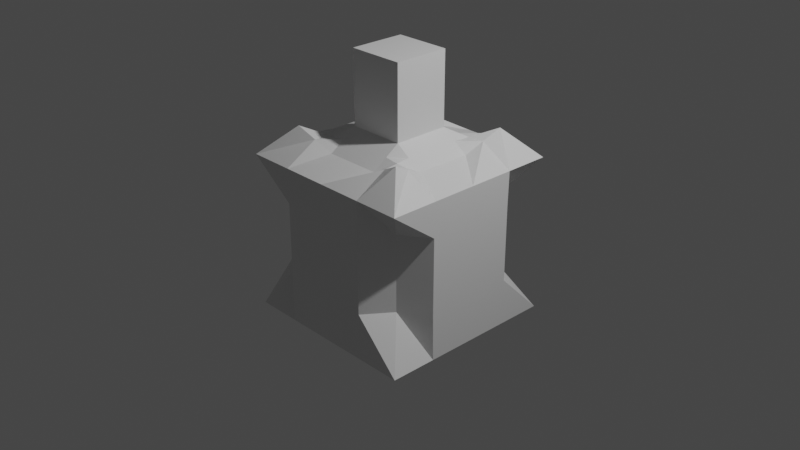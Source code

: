 # Source: Bottle2.blend  (saved by Blender 2.81.16; exported with 4.5.12 LTS)
import bpy
from mathutils import Matrix  # noqa: F401  (used for matrix-valued properties, if any)

bpy.ops.wm.read_factory_settings(use_empty=True)
scene = bpy.context.scene
scene.name = 'Scene'

# ---- collections
col_collection = bpy.data.collections.new('Collection'); scene.collection.children.link(col_collection)

# ---- materials (node trees are filled in below, after node groups)
mat_material = bpy.data.materials.new('Material')
mat_material.alpha_threshold = 0.0
mat_material.use_transparent_shadow = False
mat_material.line_color = (0.0, 0.0, 0.0, 1.0)

# ---- material node trees
mat_material.use_nodes = True; mat_material.node_tree.nodes.clear()
_N = mat_material.node_tree.nodes; _L = mat_material.node_tree.links
n0 = _N.new('ShaderNodeOutputMaterial'); n0.name = 'Material Output'; n0.location = (300, 300)
n1 = _N.new('ShaderNodeBsdfPrincipled'); n1.name = 'Principled BSDF'; n1.location = (10, 300)
n1.distribution = 'GGX'
n1.subsurface_method = 'BURLEY'
n1.inputs[2].default_value = 0.4
n1.inputs[3].default_value = 1.45
n1.inputs[27].default_value = (0.0, 0.0, 0.0, 1.0)
n1.inputs[28].default_value = 1.0
_L.new(n1.outputs[0], n0.inputs[0])
n0.is_active_output = True

# ---- world
world_world = bpy.data.worlds.new('World'); scene.world = world_world
world_world.use_nodes = True; world_world.node_tree.nodes.clear()
_N = world_world.node_tree.nodes; _L = world_world.node_tree.links
n0 = _N.new('ShaderNodeOutputWorld'); n0.name = 'World Output'; n0.location = (300, 300)
n1 = _N.new('ShaderNodeBackground'); n1.name = 'Background'; n1.location = (10, 300)
n1.inputs[0].default_value = (0.05088, 0.05088, 0.05088, 1.0)
_L.new(n1.outputs[0], n0.inputs[0])
n0.is_active_output = True
world_world.color = (0.05088, 0.05088, 0.05088)
world_world.use_sun_shadow = False
world_world.sun_shadow_jitter_overblur = 0.0

# ---- cameras
cam_camera = bpy.data.cameras.new('Camera')
cam_camera.clip_end = 100.0
cam_camera.ortho_scale = 7.314

# ---- lights
light_light = bpy.data.lights.new('Light', 'POINT')
light_light.transmission_factor = 0.0
light_light.energy = 1000.0
light_light.shadow_soft_size = 0.1
light_light.shadow_maximum_resolution = 0.006
light_light.use_absolute_resolution = True

# ---- meshes
me_cube = bpy.data.meshes.new('Cube')
me_cube.from_pydata([(1.0, 1.0, -1.0), (1.0, -1.0, -1.0), (-1.0, 1.0, -1.0), (-1.0, -1.0, -1.0), (-1.0, 0.0, -1.0), (-0.3069, -0.3069, 1.79), (1.0, 0.0, -1.0), (0.0, 1.0, -1.0), (-0.3069, 0.3069, 1.79), (0.0, -1.0, -1.0), (0.3069, 0.3069, 1.79), (0.0, 0.0, -1.0), (0.3069, -0.3069, 1.79), (0.7106, 0.7146, 0.0), (-0.7106, -0.7068, 0.0), (0.7106, -0.7068, 0.0), (-0.7106, 0.7146, 0.0), (1.0, 0.0, 0.0), (-1.0, 0.0, 0.0), (0.0, 1.0, 0.0), (0.0, -1.0, 0.0), (0.7106, 0.7146, -0.5), (0.7106, -0.7068, -0.5), (-0.7106, 0.7146, -0.5), (1.0, 0.0, -0.5), (-1.0, 0.0, -0.5), (0.0, 1.0, -0.5), (0.0, -1.0, -0.5), (-0.7106, -0.7068, -0.5), (-0.7106, -0.7068, 0.3224), (0.7106, 0.7146, 0.3224), (0.7106, -0.7068, 0.3224), (-0.7106, 0.7146, 0.3224), (1.0, 0.0, 0.5), (-1.0, 0.0, 0.5), (0.0, 1.0, 0.5), (0.0, -1.0, 0.5), (0.6931, 0.6931, 1.0), (1.0, 1.0, 0.6931), (0.6931, -0.6931, 1.0), (1.0, -1.0, 0.6931), (-0.6931, 0.6931, 1.0), (-1.0, 1.0, 0.6931), (-0.6931, -0.6931, 1.0), (-1.0, -1.0, 0.6931), (1.0, 0.0, 0.6931), (0.6082, 0.3069, 0.7949), (0.6082, -0.3069, 0.7949), (-1.0, 0.0, 0.6931), (-0.6082, -0.3069, 0.7949), (-0.6082, 0.3069, 0.7949), (0.0, -1.0, 0.6931), (0.3069, -0.6082, 0.7949), (-0.3069, -0.6082, 0.7949), (0.0, 1.0, 0.6931), (-0.3069, 0.6082, 0.7949), (0.3069, 0.6082, 0.7949), (0.3069, -0.3069, 1.0), (0.3069, 0.3069, 1.0), (-0.3069, 0.3069, 1.0), (-0.3069, -0.3069, 1.0), (0.5, -1.0, -1.0), (0.5, 1.0, -1.0), (0.5, 0.0, -1.0), (0.5, -1.0, 0.0), (0.5, 1.0, 0.0), (0.5, 1.0, -0.5), (0.5, -1.0, -0.5), (0.5, -1.0, 0.3224), (0.5, 1.0, 0.3224), (0.5, 0.6507, 0.8975), (0.5, 1.0, 0.6931), (0.4575, -0.3069, 0.8975), (0.4575, 0.3069, 0.8975), (0.5, -0.6507, 0.8975), (0.5, -1.0, 0.6931), (-0.5, 1.0, -1.0), (-0.5, 0.0, -1.0), (-0.5, -1.0, -1.0), (-0.5, 1.0, 0.0), (-0.5, -1.0, 0.0), (-0.5, -1.0, -0.5), (-0.5, 1.0, -0.5), (-0.5, 1.0, 0.3224), (-0.5, -1.0, 0.3224), (-0.5, -0.6507, 0.8975), (-0.5, -1.0, 0.6931), (-0.5, 0.6507, 0.8975), (-0.5, 1.0, 0.6931), (-0.4575, -0.3069, 0.8975), (-0.4575, 0.3069, 0.8975), (1.0, 0.5068, -1.0), (-1.0, 0.5068, -1.0), (0.0, 0.5068, -1.0), (1.0, 0.4989, 0.0), (-1.0, 0.4989, 0.0), (-1.0, 0.4989, -0.5), (1.0, 0.4989, -0.5), (1.0, 0.4989, 0.3224), (-1.0, 0.4989, 0.3224), (-0.6512, 0.5026, 0.8989), (-1.0, 0.5068, 0.6931), (0.6512, 0.5026, 0.8989), (1.0, 0.5068, 0.6931), (-0.3069, 0.4596, 0.8961), (0.3069, 0.4596, 0.8961), (0.4791, 0.4811, 0.8975), (0.5, 0.5068, -1.0), (-0.5, 0.5068, -1.0), (-0.4791, 0.4811, 0.8975), (-1.0, -0.4934, -1.0), (1.0, -0.4934, -1.0), (0.0, -0.4934, -1.0), (-1.0, -0.501, 0.0), (1.0, -0.501, 0.0), (1.0, -0.501, -0.5), (-1.0, -0.501, -0.5), (-1.0, -0.501, 0.3224), (1.0, -0.501, 0.3224), (0.6501, -0.4975, 0.8961), (1.0, -0.4934, 0.6931), (-0.6501, -0.4975, 0.8961), (-1.0, -0.4934, 0.6931), (-0.3069, -0.4555, 0.8988), (0.3069, -0.4555, 0.8988), (0.4785, -0.4765, 0.8975), (0.5, -0.4934, -1.0), (-0.5, -0.4934, -1.0), (-0.4785, -0.4765, 0.8975)], [], [(12, 10, 8, 5), (128, 121, 43, 85), (117, 122, 48, 34), (126, 111, 1, 61), (109, 100, 50, 90), (125, 124, 52, 74), (69, 71, 38, 30), (107, 91, 6, 63), (84, 86, 44, 29), (83, 88, 54, 35), (98, 103, 45, 33), (108, 93, 11, 77), (99, 101, 42, 32), (127, 112, 9, 78), (118, 120, 40, 31), (68, 75, 51, 36), (67, 64, 20, 27), (82, 79, 19, 26), (116, 113, 18, 25), (97, 94, 17, 24), (66, 65, 13, 21), (115, 114, 15, 22), (96, 95, 16, 23), (81, 80, 14, 28), (78, 81, 28, 3), (92, 96, 23, 2), (111, 115, 22, 1), (62, 66, 21, 0), (91, 97, 24, 6), (110, 116, 25, 4), (76, 82, 26, 7), (61, 67, 27, 9), (64, 68, 36, 20), (79, 83, 35, 19), (113, 117, 34, 18), (94, 98, 33, 17), (65, 69, 30, 13), (114, 118, 31, 15), (95, 99, 32, 16), (80, 84, 29, 14), (45, 46, 47), (48, 49, 50), (51, 52, 53), (54, 55, 56), (85, 43, 44, 86), (119, 39, 40, 120), (100, 41, 42, 101), (70, 37, 38, 71), (102, 46, 45, 103), (121, 49, 48, 122), (72, 47, 46, 73), (74, 52, 51, 75), (87, 55, 54, 88), (89, 60, 59, 90), (104, 59, 58, 105), (123, 53, 52, 124), (106, 105, 58, 73), (58, 10, 12, 57), (59, 8, 10, 58), (60, 5, 8, 59), (57, 12, 5, 60), (102, 106, 73, 46), (39, 74, 75, 40), (57, 72, 73, 58), (56, 70, 71, 54), (19, 35, 69, 65), (15, 31, 68, 64), (1, 22, 67, 61), (7, 26, 66, 62), (26, 19, 65, 66), (22, 15, 64, 67), (31, 40, 75, 68), (93, 107, 63, 11), (35, 54, 71, 69), (119, 125, 74, 39), (112, 126, 61, 9), (49, 89, 90, 50), (41, 87, 88, 42), (53, 85, 86, 51), (20, 36, 84, 80), (16, 32, 83, 79), (2, 23, 82, 76), (9, 27, 81, 78), (27, 20, 80, 81), (23, 16, 79, 82), (110, 127, 78, 3), (92, 108, 77, 4), (32, 42, 88, 83), (36, 51, 86, 84), (104, 109, 90, 59), (123, 128, 85, 53), (55, 87, 109, 104), (2, 76, 108, 92), (7, 62, 107, 93), (37, 70, 106, 102), (70, 56, 105, 106), (55, 104, 105, 56), (37, 102, 103, 38), (50, 100, 101, 48), (18, 34, 99, 95), (13, 30, 98, 94), (0, 21, 97, 91), (4, 25, 96, 92), (25, 18, 95, 96), (21, 13, 94, 97), (34, 48, 101, 99), (76, 7, 93, 108), (30, 38, 103, 98), (62, 0, 91, 107), (87, 41, 100, 109), (60, 89, 128, 123), (4, 77, 127, 110), (11, 63, 126, 112), (47, 72, 125, 119), (60, 123, 124, 57), (43, 121, 122, 44), (47, 119, 120, 45), (17, 33, 118, 114), (14, 29, 117, 113), (3, 28, 116, 110), (6, 24, 115, 111), (24, 17, 114, 115), (28, 14, 113, 116), (33, 45, 120, 118), (77, 11, 112, 127), (72, 57, 124, 125), (63, 6, 111, 126), (29, 44, 122, 117), (89, 49, 121, 128)])
_uv = me_cube.uv_layers.new(name='UVMap')
_uv.uv.foreach_set('vector', [0.7116, 0.6634, 0.7116, 0.5866, 0.7884, 0.5866, 0.7884, 0.6634, 0.8125, 0.6872, 0.8366, 0.6872, 0.8366, 0.7116, 0.8125, 0.7116, 0.5625, 0.06332, 0.5866, 0.06332, 0.5866, 0.125, 0.5625, 0.125, 0.3125, 0.6867, 0.375, 0.6867, 0.375, 0.75, 0.3125, 0.75, 0.8125, 0.5622, 0.8366, 0.5622, 0.8366, 0.5866, 0.8125, 0.5866, 0.6875, 0.6872, 0.7116, 0.6872, 0.7116, 0.7116, 0.6875, 0.7116, 0.5625, 0.4375, 0.5866, 0.4375, 0.5866, 0.5, 0.5625, 0.5, 0.3125, 0.5616, 0.375, 0.5616, 0.375, 0.625, 0.3125, 0.625, 0.5625, 0.9375, 0.5866, 0.9375, 0.5866, 1.0, 0.5625, 1.0, 0.5625, 0.3125, 0.5866, 0.3125, 0.5866, 0.375, 0.5625, 0.375, 0.5625, 0.5616, 0.5866, 0.5616, 0.5866, 0.625, 0.5625, 0.625, 0.1875, 0.5616, 0.25, 0.5616, 0.25, 0.625, 0.1875, 0.625, 0.5625, 0.1884, 0.5866, 0.1884, 0.5866, 0.25, 0.5625, 0.25, 0.1875, 0.6867, 0.25, 0.6867, 0.25, 0.75, 0.1875, 0.75, 0.5625, 0.6867, 0.5866, 0.6867, 0.5866, 0.75, 0.5625, 0.75, 0.5625, 0.8125, 0.5866, 0.8125, 0.5866, 0.875, 0.5625, 0.875, 0.4375, 0.8125, 0.5, 0.8125, 0.5, 0.875, 0.4375, 0.875, 0.4375, 0.3125, 0.5, 0.3125, 0.5, 0.375, 0.4375, 0.375, 0.4375, 0.06332, 0.5, 0.06332, 0.5, 0.125, 0.4375, 0.125, 0.4375, 0.5616, 0.5, 0.5616, 0.5, 0.625, 0.4375, 0.625, 0.4375, 0.4375, 0.5, 0.4375, 0.5, 0.5, 0.4375, 0.5, 0.4375, 0.6867, 0.5, 0.6867, 0.5, 0.75, 0.4375, 0.75, 0.4375, 0.1884, 0.5, 0.1884, 0.5, 0.25, 0.4375, 0.25, 0.4375, 0.9375, 0.5, 0.9375, 0.5, 1.0, 0.4375, 1.0, 0.375, 0.9375, 0.4375, 0.9375, 0.4375, 1.0, 0.375, 1.0, 0.375, 0.1884, 0.4375, 0.1884, 0.4375, 0.25, 0.375, 0.25, 0.375, 0.6867, 0.4375, 0.6867, 0.4375, 0.75, 0.375, 0.75, 0.375, 0.4375, 0.4375, 0.4375, 0.4375, 0.5, 0.375, 0.5, 0.375, 0.5616, 0.4375, 0.5616, 0.4375, 0.625, 0.375, 0.625, 0.375, 0.06332, 0.4375, 0.06332, 0.4375, 0.125, 0.375, 0.125, 0.375, 0.3125, 0.4375, 0.3125, 0.4375, 0.375, 0.375, 0.375, 0.375, 0.8125, 0.4375, 0.8125, 0.4375, 0.875, 0.375, 0.875, 0.5, 0.8125, 0.5625, 0.8125, 0.5625, 0.875, 0.5, 0.875, 0.5, 0.3125, 0.5625, 0.3125, 0.5625, 0.375, 0.5, 0.375, 0.5, 0.06332, 0.5625, 0.06332, 0.5625, 0.125, 0.5, 0.125, 0.5, 0.5616, 0.5625, 0.5616, 0.5625, 0.625, 0.5, 0.625, 0.5, 0.4375, 0.5625, 0.4375, 0.5625, 0.5, 0.5, 0.5, 0.5, 0.6867, 0.5625, 0.6867, 0.5625, 0.75, 0.5, 0.75, 0.5, 0.1884, 0.5625, 0.1884, 0.5625, 0.25, 0.5, 0.25, 0.5, 0.9375, 0.5625, 0.9375, 0.5625, 1.0, 0.5, 1.0, 0.5866, 0.625, 0.6634, 0.5866, 0.6634, 0.6634, 0.5866, 0.125, 0.625, 0.08664, 0.625, 0.125, 0.5866, 0.875, 0.625, 0.8366, 0.625, 0.875, 0.5866, 0.375, 0.625, 0.3366, 0.625, 0.375, 0.8125, 0.7116, 0.8366, 0.7116, 0.875, 0.75, 0.8125, 0.75, 0.6634, 0.6872, 0.6634, 0.7116, 0.5866, 0.75, 0.5866, 0.6867, 0.8366, 0.5622, 0.8366, 0.5384, 0.875, 0.5, 0.875, 0.5616, 0.6875, 0.5384, 0.6634, 0.5384, 0.625, 0.5, 0.6875, 0.5, 0.6634, 0.5622, 0.6634, 0.5866, 0.5866, 0.625, 0.5866, 0.5616, 0.8366, 0.6872, 0.8366, 0.6634, 0.875, 0.625, 0.875, 0.6867, 0.6875, 0.6634, 0.6634, 0.6634, 0.6634, 0.5866, 0.6875, 0.5866, 0.6875, 0.7116, 0.7116, 0.7116, 0.75, 0.75, 0.6875, 0.75, 0.8125, 0.5384, 0.7884, 0.5384, 0.75, 0.5, 0.8125, 0.5, 0.8125, 0.6634, 0.7884, 0.6634, 0.7884, 0.5866, 0.8125, 0.5866, 0.7884, 0.5622, 0.7884, 0.5866, 0.7116, 0.5866, 0.7116, 0.5622, 0.7884, 0.6872, 0.7884, 0.7116, 0.7116, 0.7116, 0.7116, 0.6872, 0.6875, 0.5622, 0.7116, 0.5622, 0.7116, 0.5866, 0.6875, 0.5866, 0.7116, 0.5866, 0.7116, 0.5866, 0.7116, 0.6634, 0.7116, 0.6634, 0.7884, 0.5866, 0.7884, 0.5866, 0.7116, 0.5866, 0.7116, 0.5866, 0.7884, 0.6634, 0.7884, 0.6634, 0.7884, 0.5866, 0.7884, 0.5866, 0.7116, 0.6634, 0.7116, 0.6634, 0.7884, 0.6634, 0.7884, 0.6634, 0.6634, 0.5622, 0.6875, 0.5622, 0.6875, 0.5866, 0.6634, 0.5866, 0.6634, 0.7116, 0.6875, 0.7116, 0.6875, 0.75, 0.625, 0.75, 0.7116, 0.6634, 0.6875, 0.6634, 0.6875, 0.5866, 0.7116, 0.5866, 0.7116, 0.5384, 0.6875, 0.5384, 0.6875, 0.5, 0.75, 0.5, 0.5, 0.375, 0.5625, 0.375, 0.5625, 0.4375, 0.5, 0.4375, 0.5, 0.75, 0.5625, 0.75, 0.5625, 0.8125, 0.5, 0.8125, 0.375, 0.75, 0.4375, 0.75, 0.4375, 0.8125, 0.375, 0.8125, 0.375, 0.375, 0.4375, 0.375, 0.4375, 0.4375, 0.375, 0.4375, 0.4375, 0.375, 0.5, 0.375, 0.5, 0.4375, 0.4375, 0.4375, 0.4375, 0.75, 0.5, 0.75, 0.5, 0.8125, 0.4375, 0.8125, 0.5625, 0.75, 0.5866, 0.75, 0.5866, 0.8125, 0.5625, 0.8125, 0.25, 0.5616, 0.3125, 0.5616, 0.3125, 0.625, 0.25, 0.625, 0.5625, 0.375, 0.5866, 0.375, 0.5866, 0.4375, 0.5625, 0.4375, 0.6634, 0.6872, 0.6875, 0.6872, 0.6875, 0.7116, 0.6634, 0.7116, 0.25, 0.6867, 0.3125, 0.6867, 0.3125, 0.75, 0.25, 0.75, 0.8366, 0.6634, 0.8125, 0.6634, 0.8125, 0.5866, 0.8366, 0.5866, 0.8366, 0.5384, 0.8125, 0.5384, 0.8125, 0.5, 0.875, 0.5, 0.7884, 0.7116, 0.8125, 0.7116, 0.8125, 0.75, 0.75, 0.75, 0.5, 0.875, 0.5625, 0.875, 0.5625, 0.9375, 0.5, 0.9375, 0.5, 0.25, 0.5625, 0.25, 0.5625, 0.3125, 0.5, 0.3125, 0.375, 0.25, 0.4375, 0.25, 0.4375, 0.3125, 0.375, 0.3125, 0.375, 0.875, 0.4375, 0.875, 0.4375, 0.9375, 0.375, 0.9375, 0.4375, 0.875, 0.5, 0.875, 0.5, 0.9375, 0.4375, 0.9375, 0.4375, 0.25, 0.5, 0.25, 0.5, 0.3125, 0.4375, 0.3125, 0.125, 0.6867, 0.1875, 0.6867, 0.1875, 0.75, 0.125, 0.75, 0.125, 0.5616, 0.1875, 0.5616, 0.1875, 0.625, 0.125, 0.625, 0.5625, 0.25, 0.5866, 0.25, 0.5866, 0.3125, 0.5625, 0.3125, 0.5625, 0.875, 0.5866, 0.875, 0.5866, 0.9375, 0.5625, 0.9375, 0.7884, 0.5622, 0.8125, 0.5622, 0.8125, 0.5866, 0.7884, 0.5866, 0.7884, 0.6872, 0.8125, 0.6872, 0.8125, 0.7116, 0.7884, 0.7116, 0.7884, 0.5384, 0.8125, 0.5384, 0.8125, 0.5622, 0.7884, 0.5622, 0.125, 0.5, 0.1875, 0.5, 0.1875, 0.5616, 0.125, 0.5616, 0.25, 0.5, 0.3125, 0.5, 0.3125, 0.5616, 0.25, 0.5616, 0.6634, 0.5384, 0.6875, 0.5384, 0.6875, 0.5622, 0.6634, 0.5622, 0.6875, 0.5384, 0.7116, 0.5384, 0.7116, 0.5622, 0.6875, 0.5622, 0.7884, 0.5384, 0.7884, 0.5622, 0.7116, 0.5622, 0.7116, 0.5384, 0.6634, 0.5384, 0.6634, 0.5622, 0.5866, 0.5616, 0.5866, 0.5, 0.8366, 0.5866, 0.8366, 0.5622, 0.875, 0.5616, 0.875, 0.625, 0.5, 0.125, 0.5625, 0.125, 0.5625, 0.1884, 0.5, 0.1884, 0.5, 0.5, 0.5625, 0.5, 0.5625, 0.5616, 0.5, 0.5616, 0.375, 0.5, 0.4375, 0.5, 0.4375, 0.5616, 0.375, 0.5616, 0.375, 0.125, 0.4375, 0.125, 0.4375, 0.1884, 0.375, 0.1884, 0.4375, 0.125, 0.5, 0.125, 0.5, 0.1884, 0.4375, 0.1884, 0.4375, 0.5, 0.5, 0.5, 0.5, 0.5616, 0.4375, 0.5616, 0.5625, 0.125, 0.5866, 0.125, 0.5866, 0.1884, 0.5625, 0.1884, 0.1875, 0.5, 0.25, 0.5, 0.25, 0.5616, 0.1875, 0.5616, 0.5625, 0.5, 0.5866, 0.5, 0.5866, 0.5616, 0.5625, 0.5616, 0.3125, 0.5, 0.375, 0.5, 0.375, 0.5616, 0.3125, 0.5616, 0.8125, 0.5384, 0.8366, 0.5384, 0.8366, 0.5622, 0.8125, 0.5622, 0.7884, 0.6634, 0.8125, 0.6634, 0.8125, 0.6872, 0.7884, 0.6872, 0.125, 0.625, 0.1875, 0.625, 0.1875, 0.6867, 0.125, 0.6867, 0.25, 0.625, 0.3125, 0.625, 0.3125, 0.6867, 0.25, 0.6867, 0.6634, 0.6634, 0.6875, 0.6634, 0.6875, 0.6872, 0.6634, 0.6872, 0.7884, 0.6634, 0.7884, 0.6872, 0.7116, 0.6872, 0.7116, 0.6634, 0.8366, 0.7116, 0.8366, 0.6872, 0.875, 0.6867, 0.875, 0.75, 0.6634, 0.6634, 0.6634, 0.6872, 0.5866, 0.6867, 0.5866, 0.625, 0.5, 0.625, 0.5625, 0.625, 0.5625, 0.6867, 0.5, 0.6867, 0.5, 0.0, 0.5625, 0.0, 0.5625, 0.06332, 0.5, 0.06332, 0.375, 0.0, 0.4375, 0.0, 0.4375, 0.06332, 0.375, 0.06332, 0.375, 0.625, 0.4375, 0.625, 0.4375, 0.6867, 0.375, 0.6867, 0.4375, 0.625, 0.5, 0.625, 0.5, 0.6867, 0.4375, 0.6867, 0.4375, 0.0, 0.5, 0.0, 0.5, 0.06332, 0.4375, 0.06332, 0.5625, 0.625, 0.5866, 0.625, 0.5866, 0.6867, 0.5625, 0.6867, 0.1875, 0.625, 0.25, 0.625, 0.25, 0.6867, 0.1875, 0.6867, 0.6875, 0.6634, 0.7116, 0.6634, 0.7116, 0.6872, 0.6875, 0.6872, 0.3125, 0.625, 0.375, 0.625, 0.375, 0.6867, 0.3125, 0.6867, 0.5625, 0.0, 0.5866, 0.0, 0.5866, 0.06332, 0.5625, 0.06332, 0.8125, 0.6634, 0.8366, 0.6634, 0.8366, 0.6872, 0.8125, 0.6872])
me_cube.materials.append(mat_material)
me_cube.use_remesh_preserve_volume = False
me_cube.use_remesh_preserve_attributes = False
me_cube.use_mirror_vertex_groups = False
me_cube.update()

# ---- objects
ob_cube = bpy.data.objects.new('Cube', me_cube)
ob_light = bpy.data.objects.new('Light', light_light)
ob_camera = bpy.data.objects.new('Camera', cam_camera)

# ---- transforms, parenting, visibility, modifiers, constraints
ob_cube.location = (0.0, 0.0, 0.0)
ob_cube.lock_rotations_4d = False
ob_cube.empty_display_type = 'ARROWS'
ob_cube.lineart.crease_threshold = 0.0
ob_light.location = (4.076, 1.005, 5.904)
ob_light.rotation_euler = (0.6503, 0.05522, 1.866)
ob_light.lock_rotations_4d = False
ob_light.empty_display_type = 'ARROWS'
ob_light.color = (0.0, 0.0, 0.0, 0.0)
ob_light.lineart.crease_threshold = 0.0
ob_camera.location = (7.359, -6.926, 4.958)
ob_camera.rotation_euler = (1.109, 0.0, 0.8149)
ob_camera.lock_rotations_4d = False
ob_camera.empty_display_type = 'ARROWS'
ob_camera.color = (0.0, 0.0, 0.0, 0.0)
ob_camera.display_type = 'WIRE'
ob_camera.lineart.crease_threshold = 0.0

# ---- collection membership
col_collection.objects.link(ob_cube)
col_collection.objects.link(ob_light)
col_collection.objects.link(ob_camera)

# ---- scene / render settings (as saved in the file)
scene.camera = ob_camera
scene.frame_start = 1; scene.frame_end = 250; scene.frame_set(1)
scene.render.engine = 'BLENDER_EEVEE_NEXT'
scene.cycles.use_denoising = False
scene.cycles.samples = 128
scene.cycles.sampling_pattern = 'TABULATED_SOBOL'
scene.cycles.use_adaptive_sampling = False
scene.cycles.use_light_tree = False
scene.view_settings.view_transform = 'Filmic'
bpy.context.view_layer.update()

